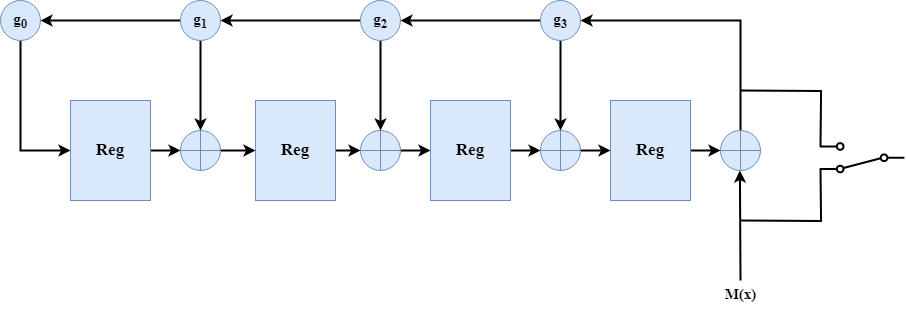

The diagram above was exported from draw.io. Its source (the exported page's mxGraphModel, read from the mxfile embedded in the PNG):
<mxGraphModel dx="978" dy="507" grid="1" gridSize="10" guides="1" tooltips="1" connect="1" arrows="1" fold="1" page="1" pageScale="1" pageWidth="850" pageHeight="1100" math="0" shadow="0">
  <root>
    <mxCell id="0" />
    <mxCell id="1" parent="0" />
    <mxCell id="sl0S9EYa_HzhZRrCivIq-8" value="" style="edgeStyle=orthogonalEdgeStyle;rounded=0;orthogonalLoop=1;jettySize=auto;html=1;strokeWidth=2;fillColor=#dae8fc;strokeColor=light-dark(#000000, #5c79a3);" edge="1" parent="1" source="sl0S9EYa_HzhZRrCivIq-1" target="sl0S9EYa_HzhZRrCivIq-5">
      <mxGeometry relative="1" as="geometry" />
    </mxCell>
    <mxCell id="sl0S9EYa_HzhZRrCivIq-1" value="&lt;font style=&quot;font-size: 17px;&quot; face=&quot;Times New Roman&quot;&gt;&lt;b style=&quot;&quot;&gt;Reg&lt;/b&gt;&lt;/font&gt;" style="rounded=0;whiteSpace=wrap;html=1;fillColor=#dae8fc;strokeColor=#6c8ebf;" vertex="1" parent="1">
      <mxGeometry x="160" y="210" width="80" height="100" as="geometry" />
    </mxCell>
    <mxCell id="sl0S9EYa_HzhZRrCivIq-10" value="" style="edgeStyle=orthogonalEdgeStyle;rounded=0;orthogonalLoop=1;jettySize=auto;html=1;strokeWidth=2;fillColor=#dae8fc;strokeColor=#000000;" edge="1" parent="1" source="sl0S9EYa_HzhZRrCivIq-2" target="sl0S9EYa_HzhZRrCivIq-6">
      <mxGeometry relative="1" as="geometry" />
    </mxCell>
    <mxCell id="sl0S9EYa_HzhZRrCivIq-2" value="&lt;b style=&quot;font-family: &amp;quot;Times New Roman&amp;quot;; font-size: 17px;&quot;&gt;Reg&lt;/b&gt;" style="rounded=0;whiteSpace=wrap;html=1;fillColor=#dae8fc;strokeColor=#6c8ebf;" vertex="1" parent="1">
      <mxGeometry x="345" y="210" width="80" height="100" as="geometry" />
    </mxCell>
    <mxCell id="sl0S9EYa_HzhZRrCivIq-12" value="" style="edgeStyle=orthogonalEdgeStyle;rounded=0;orthogonalLoop=1;jettySize=auto;html=1;strokeWidth=2;fillColor=#dae8fc;strokeColor=light-dark(#000000, #5c79a3);" edge="1" parent="1" source="sl0S9EYa_HzhZRrCivIq-3" target="sl0S9EYa_HzhZRrCivIq-7">
      <mxGeometry relative="1" as="geometry" />
    </mxCell>
    <mxCell id="sl0S9EYa_HzhZRrCivIq-3" value="&lt;b style=&quot;font-family: &amp;quot;Times New Roman&amp;quot;; font-size: 17px;&quot;&gt;Reg&lt;/b&gt;" style="rounded=0;whiteSpace=wrap;html=1;fillColor=#dae8fc;strokeColor=#6c8ebf;" vertex="1" parent="1">
      <mxGeometry x="520" y="210" width="80" height="100" as="geometry" />
    </mxCell>
    <mxCell id="sl0S9EYa_HzhZRrCivIq-27" value="" style="edgeStyle=orthogonalEdgeStyle;rounded=0;orthogonalLoop=1;jettySize=auto;html=1;strokeWidth=2;" edge="1" parent="1" source="sl0S9EYa_HzhZRrCivIq-4" target="sl0S9EYa_HzhZRrCivIq-25">
      <mxGeometry relative="1" as="geometry" />
    </mxCell>
    <mxCell id="sl0S9EYa_HzhZRrCivIq-4" value="&lt;b style=&quot;font-family: &amp;quot;Times New Roman&amp;quot;; font-size: 17px;&quot;&gt;Reg&lt;/b&gt;" style="rounded=0;whiteSpace=wrap;html=1;fillColor=#dae8fc;strokeColor=#6c8ebf;" vertex="1" parent="1">
      <mxGeometry x="700" y="210" width="80" height="100" as="geometry" />
    </mxCell>
    <mxCell id="sl0S9EYa_HzhZRrCivIq-9" value="" style="edgeStyle=orthogonalEdgeStyle;rounded=0;orthogonalLoop=1;jettySize=auto;html=1;strokeWidth=2;fillColor=#dae8fc;strokeColor=#000000;" edge="1" parent="1" source="sl0S9EYa_HzhZRrCivIq-5" target="sl0S9EYa_HzhZRrCivIq-2">
      <mxGeometry relative="1" as="geometry" />
    </mxCell>
    <mxCell id="sl0S9EYa_HzhZRrCivIq-5" value="" style="shape=orEllipse;perimeter=ellipsePerimeter;whiteSpace=wrap;html=1;backgroundOutline=1;fillColor=#dae8fc;strokeColor=#6c8ebf;" vertex="1" parent="1">
      <mxGeometry x="270" y="240" width="40" height="40" as="geometry" />
    </mxCell>
    <mxCell id="sl0S9EYa_HzhZRrCivIq-11" value="" style="edgeStyle=orthogonalEdgeStyle;rounded=0;orthogonalLoop=1;jettySize=auto;html=1;strokeWidth=2;fillColor=#dae8fc;strokeColor=#000000;" edge="1" parent="1" source="sl0S9EYa_HzhZRrCivIq-6" target="sl0S9EYa_HzhZRrCivIq-3">
      <mxGeometry relative="1" as="geometry" />
    </mxCell>
    <mxCell id="sl0S9EYa_HzhZRrCivIq-6" value="" style="shape=orEllipse;perimeter=ellipsePerimeter;whiteSpace=wrap;html=1;backgroundOutline=1;fillColor=#dae8fc;strokeColor=#6c8ebf;" vertex="1" parent="1">
      <mxGeometry x="450" y="240" width="40" height="40" as="geometry" />
    </mxCell>
    <mxCell id="sl0S9EYa_HzhZRrCivIq-13" value="" style="edgeStyle=orthogonalEdgeStyle;rounded=0;orthogonalLoop=1;jettySize=auto;html=1;strokeWidth=2;fillColor=#dae8fc;strokeColor=#000000;" edge="1" parent="1" source="sl0S9EYa_HzhZRrCivIq-7" target="sl0S9EYa_HzhZRrCivIq-4">
      <mxGeometry relative="1" as="geometry" />
    </mxCell>
    <mxCell id="sl0S9EYa_HzhZRrCivIq-7" value="" style="shape=orEllipse;perimeter=ellipsePerimeter;whiteSpace=wrap;html=1;backgroundOutline=1;fillColor=#dae8fc;strokeColor=#6c8ebf;" vertex="1" parent="1">
      <mxGeometry x="630" y="240" width="40" height="40" as="geometry" />
    </mxCell>
    <mxCell id="sl0S9EYa_HzhZRrCivIq-18" style="edgeStyle=orthogonalEdgeStyle;rounded=0;orthogonalLoop=1;jettySize=auto;html=1;entryX=0;entryY=0.5;entryDx=0;entryDy=0;fillColor=#dae8fc;strokeColor=light-dark(#000000, #5c79a3);strokeWidth=2;" edge="1" parent="1" source="sl0S9EYa_HzhZRrCivIq-14" target="sl0S9EYa_HzhZRrCivIq-1">
      <mxGeometry relative="1" as="geometry">
        <Array as="points">
          <mxPoint x="110" y="260" />
        </Array>
      </mxGeometry>
    </mxCell>
    <mxCell id="sl0S9EYa_HzhZRrCivIq-14" value="&lt;font face=&quot;Times New Roman&quot; style=&quot;font-size: 15px;&quot;&gt;&lt;b style=&quot;&quot;&gt;g&lt;sub style=&quot;&quot;&gt;0&lt;/sub&gt;&lt;/b&gt;&lt;/font&gt;" style="ellipse;whiteSpace=wrap;html=1;aspect=fixed;fillColor=#dae8fc;strokeColor=#6c8ebf;" vertex="1" parent="1">
      <mxGeometry x="90" y="110" width="40" height="40" as="geometry" />
    </mxCell>
    <mxCell id="sl0S9EYa_HzhZRrCivIq-19" value="" style="edgeStyle=orthogonalEdgeStyle;rounded=0;orthogonalLoop=1;jettySize=auto;html=1;fillColor=#dae8fc;strokeColor=light-dark(#000000, #5c79a3);strokeWidth=2;" edge="1" parent="1" source="sl0S9EYa_HzhZRrCivIq-15" target="sl0S9EYa_HzhZRrCivIq-5">
      <mxGeometry relative="1" as="geometry" />
    </mxCell>
    <mxCell id="sl0S9EYa_HzhZRrCivIq-24" style="edgeStyle=orthogonalEdgeStyle;rounded=0;orthogonalLoop=1;jettySize=auto;html=1;entryX=1;entryY=0.5;entryDx=0;entryDy=0;fillColor=#dae8fc;strokeColor=light-dark(#000000, #5c79a3);strokeWidth=2;" edge="1" parent="1" source="sl0S9EYa_HzhZRrCivIq-15" target="sl0S9EYa_HzhZRrCivIq-14">
      <mxGeometry relative="1" as="geometry" />
    </mxCell>
    <mxCell id="sl0S9EYa_HzhZRrCivIq-15" value="&lt;font face=&quot;Times New Roman&quot; style=&quot;font-size: 15px;&quot;&gt;&lt;b&gt;g&lt;sub style=&quot;&quot;&gt;1&lt;/sub&gt;&lt;/b&gt;&lt;/font&gt;" style="ellipse;whiteSpace=wrap;html=1;aspect=fixed;fillColor=#dae8fc;strokeColor=#6c8ebf;" vertex="1" parent="1">
      <mxGeometry x="270" y="110" width="40" height="40" as="geometry" />
    </mxCell>
    <mxCell id="sl0S9EYa_HzhZRrCivIq-20" value="" style="edgeStyle=orthogonalEdgeStyle;rounded=0;orthogonalLoop=1;jettySize=auto;html=1;fillColor=#dae8fc;strokeColor=light-dark(#000000, #5c79a3);strokeWidth=2;" edge="1" parent="1" source="sl0S9EYa_HzhZRrCivIq-16" target="sl0S9EYa_HzhZRrCivIq-6">
      <mxGeometry relative="1" as="geometry" />
    </mxCell>
    <mxCell id="sl0S9EYa_HzhZRrCivIq-23" style="edgeStyle=orthogonalEdgeStyle;rounded=0;orthogonalLoop=1;jettySize=auto;html=1;entryX=1;entryY=0.5;entryDx=0;entryDy=0;fillColor=#dae8fc;strokeColor=light-dark(#000000, #5c79a3);strokeWidth=2;" edge="1" parent="1" source="sl0S9EYa_HzhZRrCivIq-16" target="sl0S9EYa_HzhZRrCivIq-15">
      <mxGeometry relative="1" as="geometry" />
    </mxCell>
    <mxCell id="sl0S9EYa_HzhZRrCivIq-16" value="&lt;font face=&quot;Times New Roman&quot; style=&quot;font-size: 15px;&quot;&gt;&lt;b&gt;g&lt;sub style=&quot;&quot;&gt;2&lt;/sub&gt;&lt;/b&gt;&lt;/font&gt;" style="ellipse;whiteSpace=wrap;html=1;aspect=fixed;fillColor=#dae8fc;strokeColor=#6c8ebf;" vertex="1" parent="1">
      <mxGeometry x="450" y="110" width="40" height="40" as="geometry" />
    </mxCell>
    <mxCell id="sl0S9EYa_HzhZRrCivIq-21" value="" style="edgeStyle=orthogonalEdgeStyle;rounded=0;orthogonalLoop=1;jettySize=auto;html=1;fillColor=#dae8fc;strokeColor=light-dark(#000000, #5c79a3);strokeWidth=2;" edge="1" parent="1" source="sl0S9EYa_HzhZRrCivIq-17" target="sl0S9EYa_HzhZRrCivIq-7">
      <mxGeometry relative="1" as="geometry" />
    </mxCell>
    <mxCell id="sl0S9EYa_HzhZRrCivIq-22" style="edgeStyle=orthogonalEdgeStyle;rounded=0;orthogonalLoop=1;jettySize=auto;html=1;entryX=1;entryY=0.5;entryDx=0;entryDy=0;fillColor=#dae8fc;strokeColor=light-dark(#000000, #5c79a3);strokeWidth=2;" edge="1" parent="1" source="sl0S9EYa_HzhZRrCivIq-17" target="sl0S9EYa_HzhZRrCivIq-16">
      <mxGeometry relative="1" as="geometry" />
    </mxCell>
    <mxCell id="sl0S9EYa_HzhZRrCivIq-17" value="&lt;font face=&quot;Times New Roman&quot; style=&quot;font-size: 15px;&quot;&gt;&lt;b&gt;g&lt;sub style=&quot;&quot;&gt;3&lt;/sub&gt;&lt;/b&gt;&lt;/font&gt;" style="ellipse;whiteSpace=wrap;html=1;aspect=fixed;fillColor=#dae8fc;strokeColor=#6c8ebf;" vertex="1" parent="1">
      <mxGeometry x="630" y="110" width="40" height="40" as="geometry" />
    </mxCell>
    <mxCell id="sl0S9EYa_HzhZRrCivIq-26" style="edgeStyle=orthogonalEdgeStyle;rounded=0;orthogonalLoop=1;jettySize=auto;html=1;entryX=1;entryY=0.5;entryDx=0;entryDy=0;strokeWidth=2;" edge="1" parent="1" source="sl0S9EYa_HzhZRrCivIq-25" target="sl0S9EYa_HzhZRrCivIq-17">
      <mxGeometry relative="1" as="geometry">
        <Array as="points">
          <mxPoint x="830" y="130" />
        </Array>
      </mxGeometry>
    </mxCell>
    <mxCell id="sl0S9EYa_HzhZRrCivIq-25" value="" style="shape=orEllipse;perimeter=ellipsePerimeter;whiteSpace=wrap;html=1;backgroundOutline=1;fillColor=#dae8fc;strokeColor=#6c8ebf;" vertex="1" parent="1">
      <mxGeometry x="810" y="240" width="40" height="40" as="geometry" />
    </mxCell>
    <mxCell id="sl0S9EYa_HzhZRrCivIq-29" value="" style="edgeStyle=orthogonalEdgeStyle;endArrow=none;html=1;rounded=0;endSize=8;startSize=8;endFill=0;strokeColor=#000000;strokeWidth=2;startFill=0;" edge="1" parent="1">
      <mxGeometry width="50" height="50" relative="1" as="geometry">
        <mxPoint x="830" y="200" as="sourcePoint" />
        <mxPoint x="910" y="256" as="targetPoint" />
      </mxGeometry>
    </mxCell>
    <mxCell id="sl0S9EYa_HzhZRrCivIq-31" value="" style="endArrow=classic;html=1;rounded=0;strokeWidth=2;" edge="1" parent="1">
      <mxGeometry width="50" height="50" relative="1" as="geometry">
        <mxPoint x="830" y="390" as="sourcePoint" />
        <mxPoint x="829.4100000000001" y="280" as="targetPoint" />
      </mxGeometry>
    </mxCell>
    <mxCell id="sl0S9EYa_HzhZRrCivIq-32" value="" style="edgeStyle=orthogonalEdgeStyle;endArrow=none;html=1;rounded=0;endSize=8;startSize=8;endFill=0;strokeColor=#000000;strokeWidth=2;startFill=0;" edge="1" parent="1">
      <mxGeometry width="50" height="50" relative="1" as="geometry">
        <mxPoint x="829.9994117647063" y="330" as="sourcePoint" />
        <mxPoint x="909.9994117647063" y="278" as="targetPoint" />
      </mxGeometry>
    </mxCell>
    <mxCell id="sl0S9EYa_HzhZRrCivIq-33" value="" style="html=1;shape=mxgraph.electrical.electro-mechanical.twoWaySwitch;aspect=fixed;elSwitchState=2;rotation=90;direction=south;strokeWidth=2;" vertex="1" parent="1">
      <mxGeometry x="937" y="225" width="29.29" height="84.5" as="geometry" />
    </mxCell>
    <mxCell id="sl0S9EYa_HzhZRrCivIq-34" value="&lt;font style=&quot;font-size: 15px;&quot; face=&quot;Times New Roman&quot;&gt;&lt;b style=&quot;&quot;&gt;M(x)&lt;/b&gt;&lt;/font&gt;" style="text;html=1;align=center;verticalAlign=middle;resizable=0;points=[];autosize=1;strokeColor=none;fillColor=none;" vertex="1" parent="1">
      <mxGeometry x="800" y="388" width="60" height="30" as="geometry" />
    </mxCell>
  </root>
</mxGraphModel>